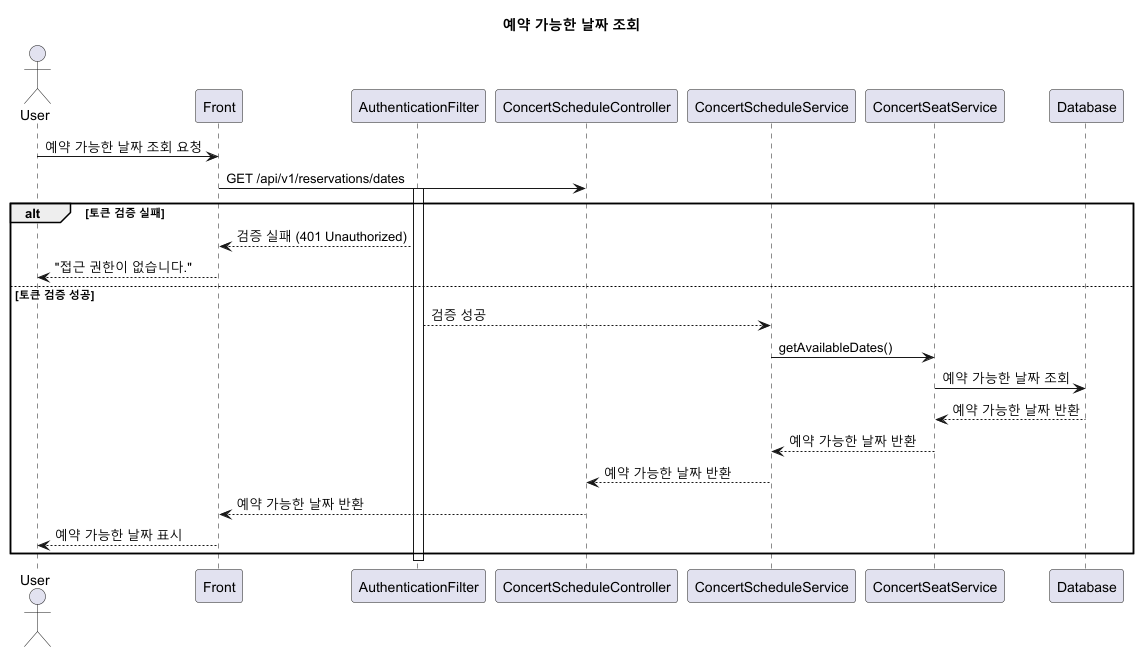

The diagram above was rendered by PlantUML. Its source (embedded in the PNG):
@startuml
title 예약 가능한 날짜 조회

actor User as U
participant Front as FE
participant AuthenticationFilter as TA
participant ConcertScheduleController as RC
participant ConcertScheduleService as CSS
participant ConcertSeatService as CSS_Seat
participant Database as DB

' 예약 가능한 날짜 조회
U -> FE: 예약 가능한 날짜 조회 요청
FE -> RC: GET /api/v1/reservations/dates
activate TA
alt 토큰 검증 실패
    TA --> FE: 검증 실패 (401 Unauthorized)
    FE --> U: "접근 권한이 없습니다."
else 토큰 검증 성공
    TA --> CSS: 검증 성공
    CSS -> CSS_Seat: getAvailableDates()
    CSS_Seat -> DB: 예약 가능한 날짜 조회
    DB --> CSS_Seat: 예약 가능한 날짜 반환
    CSS_Seat --> CSS: 예약 가능한 날짜 반환
    CSS --> RC: 예약 가능한 날짜 반환
    RC --> FE: 예약 가능한 날짜 반환
    FE --> U: 예약 가능한 날짜 표시
end
deactivate TA

@enduml